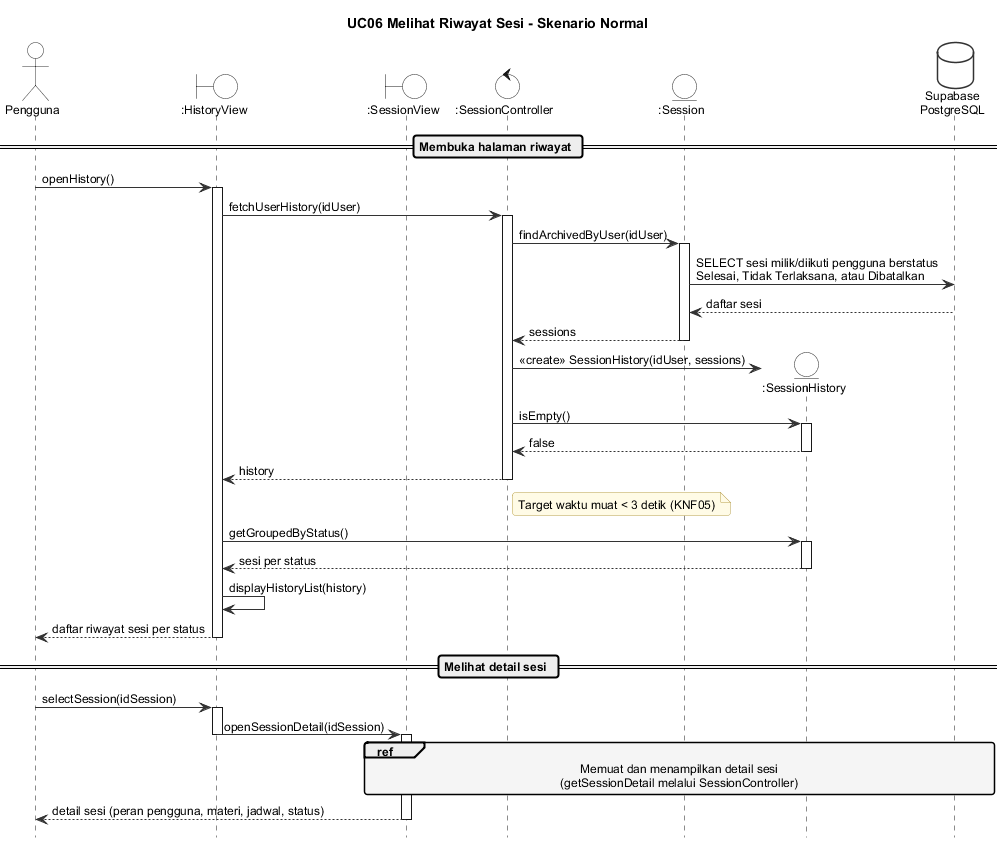

The diagram above was rendered by PlantUML. Its source (embedded in the PNG):
@startuml seq-uc06-normal
!include _style.iuml
title UC06 Melihat Riwayat Sesi - Skenario Normal

actor Pengguna
boundary ":HistoryView" as Hist
boundary ":SessionView" as SView
control ":SessionController" as Ctrl
entity ":Session" as Sess
entity ":SessionHistory" as SH
database "Supabase\nPostgreSQL" as DB

== Membuka halaman riwayat ==
Pengguna -> Hist : openHistory()
activate Hist
Hist -> Ctrl : fetchUserHistory(idUser)
activate Ctrl
Ctrl -> Sess : findArchivedByUser(idUser)
activate Sess
Sess -> DB : SELECT sesi milik/diikuti pengguna berstatus\nSelesai, Tidak Terlaksana, atau Dibatalkan
DB --> Sess : daftar sesi
Sess --> Ctrl : sessions
deactivate Sess
create SH
Ctrl -> SH : <<create>> SessionHistory(idUser, sessions)
Ctrl -> SH : isEmpty()
activate SH
SH --> Ctrl : false
deactivate SH
Ctrl --> Hist : history
deactivate Ctrl
note right of Ctrl : Target waktu muat < 3 detik (KNF05)
Hist -> SH : getGroupedByStatus()
activate SH
SH --> Hist : sesi per status
deactivate SH
Hist -> Hist : displayHistoryList(history)
Hist --> Pengguna : daftar riwayat sesi per status
deactivate Hist

== Melihat detail sesi ==
Pengguna -> Hist : selectSession(idSession)
activate Hist
Hist -> SView : openSessionDetail(idSession)
deactivate Hist
activate SView
ref over SView, Ctrl, Sess, DB : Memuat dan menampilkan detail sesi\n(getSessionDetail melalui SessionController)
SView --> Pengguna : detail sesi (peran pengguna, materi, jadwal, status)
deactivate SView
@enduml